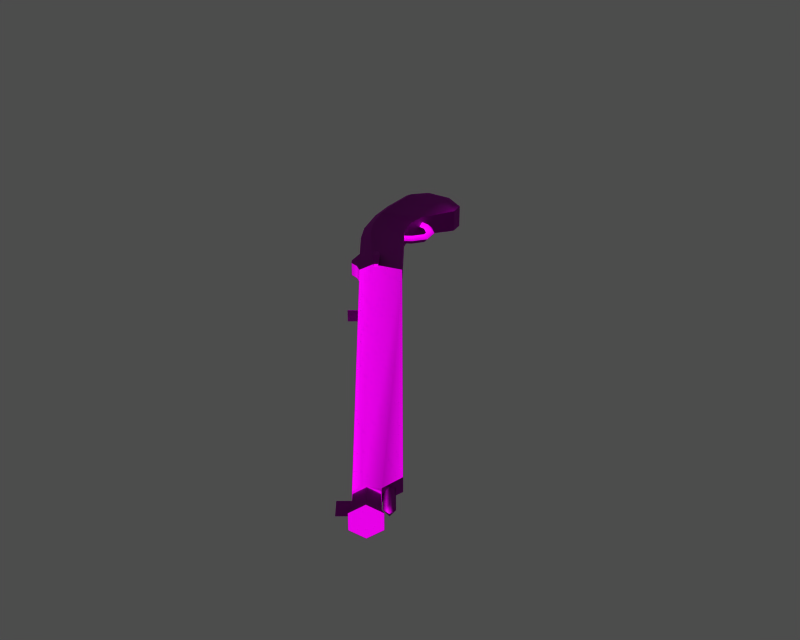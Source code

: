 # Source: i010009.blend  (saved by Blender 3.6.13; exported with 4.5.12 LTS)
import bpy
from mathutils import Matrix  # noqa: F401  (used for matrix-valued properties, if any)

bpy.ops.wm.read_factory_settings(use_empty=True)
scene = bpy.context.scene
scene.name = '1'

# ---- collections
col_collection_1 = bpy.data.collections.new('Collection 1'); scene.collection.children.link(col_collection_1)

# ---- images (referenced by path relative to the original .blend; pixels are not part of the script)
import os
ASSET_DIR = os.environ.get("B2B_ASSET_DIR", "")  # directory of the original .blend (textures are referenced by path, not embedded)
HERE = os.path.dirname(os.path.abspath(__file__))  # packed textures are extracted next to this script under _unpacked/

def load_image(name, relpath, width, height, colorspace="sRGB"):
    """Load a texture the original file referenced (path relative to the .blend, or extracted next to this script)."""
    p = next((c for c in (os.path.join(HERE, relpath), os.path.join(ASSET_DIR, relpath)) if relpath and os.path.exists(c)), "")
    if p:
        img = bpy.data.images.load(p, check_existing=True)
        img.name = name
    else:  # same state as the original file: an image datablock whose file is absent (Cycles renders it pink)
        img = bpy.data.images.new(name, width, height)
        img.source = "FILE"
        img.filepath = "//" + (relpath or name)
    img.colorspace_settings.name = colorspace
    return img
img_i010009_diff_0 = load_image('i010009_diff_0', 'i010009.dds', 1024, 1024, 'Non-Color')
img_i010009_norm_0 = load_image('i010009_norm_0', 'i010009_n.dds', 1024, 1024, 'Non-Color')
img_i010009_spec_0 = load_image('i010009_spec_0', 'i010009_sp.dds', 1024, 1024, 'Non-Color')

# ---- materials (node trees are filled in below, after node groups)
mat_i010009_mat_001 = bpy.data.materials.new('i010009_mat.001')

# ---- material node trees
mat_i010009_mat_001.use_nodes = True; mat_i010009_mat_001.node_tree.nodes.clear()
_N = mat_i010009_mat_001.node_tree.nodes; _L = mat_i010009_mat_001.node_tree.links
n0 = _N.new('ShaderNodeBsdfPrincipled'); n0.name = 'Principled BSDF'; n0.location = (0, 0)
n0.distribution = 'GGX'
n0.subsurface_method = 'RANDOM_WALK_SKIN'
n0.inputs[3].default_value = 1.45
n0.inputs[27].default_value = (0.0, 0.0, 0.0, 1.0)
n0.inputs[28].default_value = 1.0
n1 = _N.new('ShaderNodeOutputMaterial'); n1.name = 'Material Output'; n1.location = (0, 0)
n2 = _N.new('ShaderNodeTexImage'); n2.name = 'Image Texture'; n2.location = (0, 0)
n2.image = img_i010009_diff_0
n3 = _N.new('ShaderNodeUVMap'); n3.name = 'UV Map'; n3.location = (0, 0)
n4 = _N.new('ShaderNodeTexImage'); n4.name = 'Image Texture.001'; n4.location = (0, 0)
n4.image = img_i010009_norm_0
n5 = _N.new('ShaderNodeNormalMap'); n5.name = 'Normal Map'; n5.location = (0, 0)
n6 = _N.new('ShaderNodeUVMap'); n6.name = 'UV Map.001'; n6.location = (0, 0)
n7 = _N.new('ShaderNodeTexImage'); n7.name = 'Image Texture.002'; n7.location = (0, 0)
n7.image = img_i010009_spec_0
n8 = _N.new('ShaderNodeUVMap'); n8.name = 'UV Map.002'; n8.location = (0, 0)
_L.new(n0.outputs[0], n1.inputs[0])
_L.new(n2.outputs[0], n0.inputs[0])
_L.new(n3.outputs[0], n2.inputs[0])
_L.new(n4.outputs[0], n5.inputs[1])
_L.new(n5.outputs[0], n0.inputs[5])
_L.new(n6.outputs[0], n4.inputs[0])
_L.new(n7.outputs[0], n0.inputs[13])
_L.new(n8.outputs[0], n7.inputs[0])
n1.is_active_output = True

# ---- meshes
me_i010009 = bpy.data.meshes.new('i010009')
me_i010009.from_pydata([(7.273, -20.53, -1.08), (7.273, -20.53, 1.08), (6.609, -17.8, 1.135), (6.609, -17.8, -1.135), (7.912, -21.3, -1.085), (9.385, -21.65, -1.112), (9.385, -21.65, 1.112), (7.912, -21.3, 1.085), (50.51, -68.51, -1.179), (50.51, -68.51, 1.179), (10.75, -22.56, 1.14), (10.75, -22.56, -1.14), (50.51, -68.51, -1.179), (51.48, -67.69, -2.144), (51.48, -67.69, 2.144), (50.51, -68.51, 1.179), (52.43, -65.53, -0.9557), (52.43, -65.53, 0.9557), (53.09, -66.34, 1.315), (53.09, -66.34, -1.315), (52.98, -62.4, -1.036), (52.98, -62.4, 1.036), (52.43, -65.53, 0.9557), (52.43, -65.53, -0.9557), (52.98, -62.4, -1.036), (16.06, -18.1, -1.14), (16.06, -18.1, 1.14), (52.98, -62.4, 1.036), (4.978, -2.955, -1.406), (4.978, -2.955, 1.406), (6.671, -6.279, 1.354), (6.671, -6.279, -1.354), (5.088, 0.467, -1.638), (5.088, 0.467, 1.68), (8.101, 6.186, -1.861), (8.101, 6.186, 1.861), (7.435, 8.711, -1.906), (7.435, 8.711, 1.906), (3.15, 11.1, -1.787), (3.15, 11.1, 1.787), (-1.487, 11.07, -1.64), (-1.487, 11.07, 1.64), (-4.185, 7.647, -1.495), (-4.185, 7.647, 1.495), (-1.487, 11.07, 1.64), (-1.487, 11.07, -1.64), (-3.553, 1.311, -1.332), (-3.553, 1.311, 1.332), (-2.451, -3.419, -1.271), (-2.451, -3.419, 1.271), (-0.2134, -8.94, -1.152), (-0.2134, -8.94, 1.152), (2.181, -12.5, -1.144), (2.181, -12.5, 1.144), (7.273, -20.53, 1.08), (7.912, -21.3, 1.085), (9.385, -21.65, 1.112), (6.609, -17.8, 1.135), (10.75, -22.56, 1.14), (5.088, 0.467, 1.68), (7.196, 6.132, 2.242), (-2.706, 7.167, 2.241), (-1.957, 1.096, 2.241), (53.09, -66.34, -1.315), (53.09, -66.34, 1.315), (3.558, -11.43, 2.145), (2.181, -12.5, 1.144), (12.43, -21.15, 2.114), (16.06, -18.1, 1.14), (16.06, -18.1, -1.14), (52.43, -65.53, 0.9557), (52.98, -62.4, 1.036), (16.06, -18.1, 1.14), (51.48, -67.69, 2.144), (53.09, -66.34, 1.315), (12.43, -21.15, 2.114), (10.75, -22.56, 1.14), (50.51, -68.51, 1.179), (10.75, -22.56, -1.14), (10.75, -22.56, 1.14), (-0.9641, -3.272, 2.241), (1.296, -8.247, 2.229), (6.671, -6.279, 1.354), (4.978, -2.955, 1.406), (-0.2134, -8.94, 1.152), (-2.451, -3.419, 1.271), (-3.553, 1.311, 1.332), (8.101, 6.186, 1.861), (-4.185, 7.647, 1.495), (-1.487, 11.07, 1.64), (-0.8586, 9.568, 2.242), (3.15, 11.1, 1.787), (2.958, 9.984, 2.241), (7.435, 8.711, 1.906), (6.538, 7.946, 2.242), (9.385, -21.65, -1.112), (7.912, -21.3, -1.085), (7.273, -20.53, -1.08), (6.609, -17.8, -1.135), (10.75, -22.56, -1.14), (2.958, 9.984, -2.241), (6.538, 7.946, -2.242), (7.196, 6.132, -2.242), (-0.8586, 9.568, -2.242), (-2.706, 7.167, -2.241), (2.181, -12.5, -1.144), (3.558, -11.43, -2.145), (12.43, -21.15, -2.114), (51.48, -67.69, -2.144), (12.43, -21.15, -2.114), (16.06, -18.1, -1.14), (52.43, -65.53, -0.9557), (53.09, -66.34, -1.315), (52.98, -62.4, -1.036), (10.75, -22.56, -1.14), (50.51, -68.51, -1.179), (6.671, -6.279, -1.354), (1.296, -8.247, -2.229), (-0.9641, -3.272, -2.241), (-1.957, 1.096, -2.241), (5.088, 0.467, -1.638), (4.978, -2.955, -1.406), (-0.2134, -8.94, -1.152), (-2.451, -3.419, -1.271), (-3.553, 1.311, -1.332), (8.101, 6.186, -1.861), (-4.185, 7.647, -1.495), (-1.487, 11.07, -1.64), (3.15, 11.1, -1.787), (7.435, 8.711, -1.906), (16.06, -18.1, -1.14), (16.06, -18.1, 1.14), (52.31, -70.54, -0.9308), (49.75, -67.49, -0.9308), (50.99, -66.45, -1.862), (53.55, -69.5, -1.862), (52.31, -70.54, 0.9308), (49.75, -67.49, 0.9308), (53.55, -69.5, 1.862), (50.99, -66.45, 1.862), (54.78, -68.47, 0.9308), (52.22, -65.42, 0.9308), (50.99, -66.45, 1.862), (53.55, -69.5, 1.862), (54.78, -68.47, -0.9308), (52.22, -65.42, -0.9308), (53.55, -69.5, -1.862), (50.99, -66.45, -1.862), (52.76, -71.7, -1.165), (54.3, -70.4, -2.33), (52.76, -71.7, 1.165), (54.3, -70.4, 2.33), (55.85, -69.1, 1.165), (54.3, -70.4, 2.33), (55.85, -69.1, -1.165), (54.3, -70.4, -2.33), (55.85, -69.1, -1.165), (55.85, -69.1, 1.165), (54.3, -70.4, 2.33), (54.3, -70.4, -2.33), (52.76, -71.7, 1.165), (52.76, -71.7, -1.165), (54.37, -67.62, -3.12e-06), (51.24, -63.89, -2.687e-06), (51.81, -63.41, -0.8463), (54.94, -67.14, -0.8463), (54.94, -67.14, 0.8463), (51.81, -63.41, 0.8463), (55.49, -66.68, -3.43e-06), (52.36, -62.95, -2.996e-06), (55.4, -67.71, -3.352e-06), (53.07, -70.12, -3.051e-06), (51.26, -67.96, -2.856e-06), (49.18, -69.7, -2.606e-06), (51.0, -71.86, -2.8e-06), (20.94, -32.58, 0.9197), (20.94, -32.58, -0.9197), (18.87, -34.32, -0.9197), (18.87, -34.32, 0.9197), (6.778, -7.028, 1.484e-06), (8.255, -5.918, 1.4e-06), (7.699, -5.403, 0.7453), (6.33, -6.433, 0.7453), (7.143, -4.889, 1.442e-06), (5.882, -5.837, 1.514e-06), (5.882, -5.837, 1.514e-06), (7.143, -4.889, 1.442e-06), (7.699, -5.403, -0.7453), (6.33, -6.433, -0.7453), (8.255, -5.918, 1.4e-06), (6.778, -7.028, 1.484e-06), (9.717, -3.623, 1.108e-06), (8.915, -3.495, 0.7453), (8.113, -3.367, 1.327e-06), (8.113, -3.367, 1.327e-06), (8.915, -3.495, -0.7453), (9.717, -3.623, 1.108e-06), (8.928, -0.5428, 1.352e-06), (8.264, -0.9527, 0.7453), (7.6, -1.363, 1.176e-06), (7.6, -1.363, 1.176e-06), (8.264, -0.9527, -0.7453), (8.928, -0.5428, 1.352e-06), (6.957, 1.172, 1.461e-06), (6.632, 0.4669, 0.7453), (6.306, -0.2379, 1.448e-06), (6.306, -0.2379, 1.448e-06), (6.632, 0.4669, -0.7453), (6.957, 1.172, 1.461e-06), (4.964, 1.471, 1.677e-06), (4.854, 0.7342, 0.7453), (4.743, -0.002811, 1.55e-06), (4.743, -0.002811, 1.55e-06), (4.854, 0.7342, -0.7453), (4.964, 1.471, 1.677e-06), (10.24, -17.16, -2.461), (12.09, -18.96, -2.891), (11.14, -19.76, -2.891), (9.677, -17.63, -2.461), (11.14, -19.76, 2.891), (12.09, -18.96, 2.891), (10.24, -17.16, 2.461), (9.677, -17.63, 2.461), (10.24, -17.16, 2.461), (10.24, -17.16, -2.461), (9.677, -17.63, -2.461), (9.677, -17.63, 2.461), (10.24, -17.16, 2.461), (12.09, -18.96, 2.891), (12.09, -18.96, -2.891), (10.24, -17.16, -2.461), (12.98, -21.57, 2.461), (12.98, -21.57, -2.461), (13.55, -21.09, -2.461), (13.55, -21.09, 2.461), (12.98, -21.57, 2.461), (11.14, -19.76, 2.891), (11.14, -19.76, -2.891), (12.98, -21.57, -2.461), (13.55, -21.09, -2.461), (12.98, -21.57, -2.461), (12.98, -21.57, 2.461), (13.55, -21.09, 2.461), (13.55, -21.09, 2.461), (13.55, -21.09, -2.461), (9.677, -17.63, 2.461), (9.677, -17.63, -2.461), (20.97, -32.63, 0.9197), (18.89, -34.37, 0.9197), (18.89, -34.37, -0.9197), (20.97, -32.63, -0.9197)], [], [(0, 1, 2), (3, 0, 2), (4, 5, 6), (6, 7, 4), (8, 9, 10), (10, 11, 8), (12, 13, 14), (14, 15, 12), (16, 17, 18), (18, 19, 16), (20, 21, 22), (22, 23, 20), (24, 25, 26), (26, 27, 24), (28, 29, 30), (30, 31, 28), (32, 33, 29), (29, 28, 32), (34, 35, 33), (33, 32, 34), (36, 37, 35), (35, 34, 36), (38, 39, 37), (37, 36, 38), (40, 41, 39), (39, 38, 40), (42, 43, 44), (44, 45, 42), (46, 47, 43), (43, 42, 46), (48, 49, 47), (47, 46, 48), (50, 51, 49), (49, 48, 50), (50, 52, 53), (53, 51, 50), (54, 55, 56), (57, 54, 56), (57, 56, 58), (59, 60, 61), (61, 62, 59), (13, 63, 64), (64, 14, 13), (65, 66, 57), (67, 65, 57), (67, 57, 58), (31, 30, 68), (68, 69, 31), (70, 71, 72), (73, 74, 70), (73, 70, 72), (75, 73, 72), (76, 77, 73), (73, 75, 76), (4, 7, 1), (1, 0, 4), (5, 78, 79), (79, 6, 5), (52, 3, 2), (2, 53, 52), (80, 81, 82), (82, 83, 80), (80, 83, 59), (59, 62, 80), (65, 81, 84), (84, 66, 65), (85, 84, 81), (81, 80, 85), (62, 86, 85), (85, 80, 62), (60, 59, 87), (88, 86, 62), (62, 61, 88), (89, 88, 61), (61, 90, 89), (91, 89, 90), (90, 92, 91), (93, 91, 92), (92, 94, 93), (87, 93, 94), (94, 60, 87), (95, 96, 97), (95, 97, 98), (95, 98, 99), (100, 101, 102), (103, 100, 102), (103, 102, 104), (98, 105, 106), (98, 106, 107), (98, 107, 99), (108, 109, 110), (111, 112, 108), (111, 108, 110), (113, 111, 110), (114, 109, 108), (108, 115, 114), (116, 106, 117), (118, 119, 120), (120, 121, 118), (106, 105, 122), (122, 117, 106), (123, 118, 117), (117, 122, 123), (119, 118, 123), (123, 124, 119), (120, 102, 125), (126, 104, 119), (119, 124, 126), (127, 103, 104), (104, 126, 127), (128, 100, 103), (103, 127, 128), (129, 101, 100), (100, 128, 129), (125, 102, 101), (101, 129, 125), (116, 130, 107), (107, 106, 116), (65, 67, 131), (131, 82, 65), (81, 65, 82), (116, 117, 118), (118, 121, 116), (120, 119, 104), (104, 102, 120), (60, 94, 92), (60, 92, 90), (60, 90, 61), (132, 133, 134), (134, 135, 132), (136, 137, 133), (133, 132, 136), (138, 139, 137), (137, 136, 138), (140, 141, 142), (142, 143, 140), (144, 145, 141), (141, 140, 144), (146, 147, 145), (145, 144, 146), (148, 132, 135), (135, 149, 148), (150, 136, 132), (132, 148, 150), (151, 138, 136), (136, 150, 151), (152, 140, 143), (143, 153, 152), (154, 144, 140), (140, 152, 154), (155, 146, 144), (144, 154, 155), (156, 157, 158), (158, 159, 156), (158, 160, 161), (161, 159, 158), (162, 163, 164), (164, 165, 162), (166, 167, 163), (163, 162, 166), (168, 169, 167), (167, 166, 168), (165, 164, 169), (169, 168, 165), (170, 162, 165), (170, 166, 162), (170, 168, 166), (170, 165, 168), (171, 172, 173), (173, 174, 171), (175, 176, 177), (177, 178, 175), (179, 180, 181), (181, 182, 179), (182, 181, 183), (183, 184, 182), (185, 186, 187), (187, 188, 185), (188, 187, 189), (189, 190, 188), (180, 191, 192), (192, 181, 180), (181, 192, 193), (193, 183, 181), (186, 194, 195), (195, 187, 186), (187, 195, 196), (196, 189, 187), (191, 197, 198), (198, 192, 191), (192, 198, 199), (199, 193, 192), (194, 200, 201), (201, 195, 194), (195, 201, 202), (202, 196, 195), (197, 203, 204), (204, 198, 197), (198, 204, 205), (205, 199, 198), (200, 206, 207), (207, 201, 200), (201, 207, 208), (208, 202, 201), (203, 209, 210), (210, 204, 203), (204, 210, 211), (211, 205, 204), (206, 212, 213), (213, 207, 206), (207, 213, 214), (214, 208, 207), (215, 216, 217), (217, 218, 215), (219, 220, 221), (221, 222, 219), (223, 224, 225), (225, 226, 223), (227, 228, 229), (229, 230, 227), (231, 232, 233), (233, 234, 231), (235, 236, 237), (237, 238, 235), (216, 239, 240), (240, 217, 216), (219, 241, 242), (242, 220, 219), (228, 243, 244), (244, 229, 228), (236, 245, 246), (246, 237, 236), (247, 248, 249), (249, 250, 247)])
me_i010009.polygons.foreach_set('use_smooth', [True] * 234)
_uv = me_i010009.uv_layers.new(name='UVTex')
_uv.uv.foreach_set('vector', [0.2203, 0.501, 0.2798, 0.501, 0.2813, 0.5385, 0.2188, 0.5385, 0.2203, 0.501, 0.2813, 0.5385, 0.2202, 0.4876, 0.2194, 0.4673, 0.2806, 0.4673, 0.2806, 0.4673, 0.2799, 0.4876, 0.2202, 0.4876, 0.04778, 0.1363, 0.1114, 0.1363, 0.1103, 0.9648, 0.1103, 0.9648, 0.04883, 0.9648, 0.04778, 0.1363, 0.5828, 0.3183, 0.6354, 0.3379, 0.6354, 0.2509, 0.6354, 0.2509, 0.5828, 0.2705, 0.5828, 0.3183, 0.189, 0.9543, 0.1374, 0.9543, 0.1277, 0.9685, 0.1277, 0.9685, 0.1987, 0.9685, 0.189, 0.9543, 0.1911, 0.911, 0.1353, 0.911, 0.1374, 0.9543, 0.1374, 0.9543, 0.189, 0.9543, 0.1911, 0.911, 0.1911, 0.911, 0.1939, 0.1246, 0.1324, 0.1246, 0.1324, 0.1246, 0.1353, 0.911, 0.1911, 0.911, 0.3731, 0.309, 0.2972, 0.309, 0.2986, 0.3584, 0.2986, 0.3584, 0.3717, 0.3584, 0.3731, 0.309, 0.3793, 0.2637, 0.2898, 0.2637, 0.2972, 0.309, 0.2972, 0.309, 0.3731, 0.309, 0.3793, 0.2637, 0.3853, 0.1781, 0.2849, 0.1781, 0.2898, 0.2637, 0.2898, 0.2637, 0.3793, 0.2637, 0.3853, 0.1781, 0.3866, 0.1436, 0.2837, 0.1436, 0.2849, 0.1781, 0.2849, 0.1781, 0.3853, 0.1781, 0.3866, 0.1436, 0.3833, 0.07859, 0.2869, 0.07859, 0.2837, 0.1436, 0.2837, 0.1436, 0.3866, 0.1436, 0.3833, 0.07859, 0.3794, 0.0172, 0.2909, 0.0172, 0.2869, 0.07859, 0.2869, 0.07859, 0.3833, 0.07859, 0.3794, 0.0172, 0.2089, 0.918, 0.2912, 0.918, 0.2951, 0.9762, 0.2951, 0.9762, 0.2049, 0.9762, 0.2089, 0.918, 0.2134, 0.8328, 0.2867, 0.8328, 0.2912, 0.918, 0.2912, 0.918, 0.2089, 0.918, 0.2134, 0.8328, 0.2151, 0.7679, 0.285, 0.7679, 0.2867, 0.8328, 0.2867, 0.8328, 0.2134, 0.8328, 0.2151, 0.7679, 0.2183, 0.6882, 0.2817, 0.6882, 0.285, 0.7679, 0.285, 0.7679, 0.2151, 0.7679, 0.2183, 0.6882, 0.2183, 0.6882, 0.2186, 0.6308, 0.2815, 0.6308, 0.2815, 0.6308, 0.2817, 0.6882, 0.2183, 0.6882, 0.975, 0.4164, 0.9751, 0.43, 0.9512, 0.4466, 0.942, 0.3822, 0.975, 0.4164, 0.9512, 0.4466, 0.942, 0.3822, 0.9512, 0.4466, 0.939, 0.468, 0.6613, 0.1785, 0.5218, 0.1379, 0.7054, 0.04054, 0.7054, 0.04054, 0.7938, 0.1104, 0.6613, 0.1785, 0.6354, 0.3379, 0.7222, 0.3211, 0.7222, 0.2677, 0.7222, 0.2677, 0.6354, 0.2509, 0.6354, 0.3379, 0.8953, 0.2891, 0.9416, 0.2882, 0.942, 0.3822, 0.8808, 0.4679, 0.8953, 0.2891, 0.942, 0.3822, 0.8808, 0.4679, 0.942, 0.3822, 0.939, 0.468, 0.3717, 0.3584, 0.2986, 0.3584, 0.3044, 0.5583, 0.3044, 0.5583, 0.3659, 0.5583, 0.3717, 0.3584, 0.5023, 0.1721, 0.5676, 0.2001, 0.5727, 0.992, 0.4457, 0.1577, 0.502, 0.1577, 0.5023, 0.1721, 0.4457, 0.1577, 0.5023, 0.1721, 0.5727, 0.992, 0.4457, 0.992, 0.4457, 0.1577, 0.5727, 0.992, 0.3741, 0.992, 0.3988, 0.1577, 0.4457, 0.1577, 0.4457, 0.1577, 0.4457, 0.992, 0.3741, 0.992, 0.2202, 0.4876, 0.2799, 0.4876, 0.2798, 0.501, 0.2798, 0.501, 0.2203, 0.501, 0.2202, 0.4876, 0.2194, 0.4673, 0.2187, 0.4454, 0.2814, 0.4454, 0.2814, 0.4454, 0.2806, 0.4673, 0.2194, 0.4673, 0.2186, 0.6308, 0.2188, 0.5385, 0.2813, 0.5385, 0.2813, 0.5385, 0.2815, 0.6308, 0.2186, 0.6308, 0.8481, 0.1645, 0.887, 0.2361, 0.7442, 0.2626, 0.7442, 0.2626, 0.7219, 0.2132, 0.8481, 0.1645, 0.8481, 0.1645, 0.7219, 0.2132, 0.6613, 0.1785, 0.6613, 0.1785, 0.7938, 0.1104, 0.8481, 0.1645, 0.8953, 0.2891, 0.887, 0.2361, 0.9295, 0.2302, 0.9295, 0.2302, 0.9416, 0.2882, 0.8953, 0.2891, 0.8808, 0.1531, 0.9295, 0.2302, 0.887, 0.2361, 0.887, 0.2361, 0.8481, 0.1645, 0.8808, 0.1531, 0.7938, 0.1104, 0.8225, 0.09415, 0.8808, 0.1531, 0.8808, 0.1531, 0.8481, 0.1645, 0.7938, 0.1104, 0.5218, 0.1379, 0.6613, 0.1785, 0.5025, 0.1453, 0.7273, 0.02261, 0.8225, 0.09415, 0.7938, 0.1104, 0.7938, 0.1104, 0.7054, 0.04054, 0.7273, 0.02261, 0.6141, 0.01056, 0.7273, 0.02261, 0.7054, 0.04054, 0.7054, 0.04054, 0.6269, 0.03167, 0.6141, 0.01056, 0.5193, 0.05075, 0.6141, 0.01056, 0.6269, 0.03167, 0.6269, 0.03167, 0.5422, 0.06071, 0.5193, 0.05075, 0.473, 0.1131, 0.5193, 0.05075, 0.5422, 0.06071, 0.5422, 0.06071, 0.5042, 0.1132, 0.473, 0.1131, 0.5025, 0.1453, 0.473, 0.1131, 0.5042, 0.1132, 0.5042, 0.1132, 0.5218, 0.1379, 0.5025, 0.1453, 0.9512, 0.4466, 0.9751, 0.43, 0.975, 0.4164, 0.9512, 0.4466, 0.975, 0.4164, 0.942, 0.3822, 0.9512, 0.4466, 0.942, 0.3822, 0.939, 0.468, 0.5422, 0.06071, 0.5042, 0.1132, 0.5218, 0.1379, 0.6269, 0.03167, 0.5422, 0.06071, 0.5218, 0.1379, 0.6269, 0.03167, 0.5218, 0.1379, 0.7054, 0.04054, 0.942, 0.3822, 0.9416, 0.2882, 0.8953, 0.2891, 0.942, 0.3822, 0.8953, 0.2891, 0.8808, 0.4679, 0.942, 0.3822, 0.8808, 0.4679, 0.939, 0.468, 0.4457, 0.1577, 0.4457, 0.992, 0.5727, 0.992, 0.5023, 0.1721, 0.502, 0.1577, 0.4457, 0.1577, 0.5023, 0.1721, 0.4457, 0.1577, 0.5727, 0.992, 0.5676, 0.2001, 0.5023, 0.1721, 0.5727, 0.992, 0.3741, 0.992, 0.4457, 0.992, 0.4457, 0.1577, 0.4457, 0.1577, 0.3988, 0.1577, 0.3741, 0.992, 0.7442, 0.2626, 0.8953, 0.2891, 0.887, 0.2361, 0.8481, 0.1645, 0.7938, 0.1104, 0.6613, 0.1785, 0.6613, 0.1785, 0.7219, 0.2132, 0.8481, 0.1645, 0.8953, 0.2891, 0.9416, 0.2882, 0.9295, 0.2302, 0.9295, 0.2302, 0.887, 0.2361, 0.8953, 0.2891, 0.8808, 0.1531, 0.8481, 0.1645, 0.887, 0.2361, 0.887, 0.2361, 0.9295, 0.2302, 0.8808, 0.1531, 0.7938, 0.1104, 0.8481, 0.1645, 0.8808, 0.1531, 0.8808, 0.1531, 0.8225, 0.09415, 0.7938, 0.1104, 0.6613, 0.1785, 0.5218, 0.1379, 0.5025, 0.1453, 0.7273, 0.02261, 0.7054, 0.04054, 0.7938, 0.1104, 0.7938, 0.1104, 0.8225, 0.09415, 0.7273, 0.02261, 0.6141, 0.01056, 0.6269, 0.03167, 0.7054, 0.04054, 0.7054, 0.04054, 0.7273, 0.02261, 0.6141, 0.01056, 0.5193, 0.05075, 0.5422, 0.06071, 0.6269, 0.03167, 0.6269, 0.03167, 0.6141, 0.01056, 0.5193, 0.05075, 0.473, 0.1131, 0.5042, 0.1132, 0.5422, 0.06071, 0.5422, 0.06071, 0.5193, 0.05075, 0.473, 0.1131, 0.5025, 0.1453, 0.5218, 0.1379, 0.5042, 0.1132, 0.5042, 0.1132, 0.473, 0.1131, 0.5025, 0.1453, 0.7442, 0.2626, 0.7549, 0.4679, 0.8808, 0.4679, 0.8808, 0.4679, 0.8953, 0.2891, 0.7442, 0.2626, 0.8953, 0.2891, 0.8808, 0.4679, 0.7549, 0.4679, 0.7549, 0.4679, 0.7442, 0.2626, 0.8953, 0.2891, 0.887, 0.2361, 0.8953, 0.2891, 0.7442, 0.2626, 0.7442, 0.2626, 0.887, 0.2361, 0.8481, 0.1645, 0.8481, 0.1645, 0.7219, 0.2132, 0.7442, 0.2626, 0.6613, 0.1785, 0.7938, 0.1104, 0.7054, 0.04054, 0.7054, 0.04054, 0.5218, 0.1379, 0.6613, 0.1785, 0.5218, 0.1379, 0.5042, 0.1132, 0.5422, 0.06071, 0.5218, 0.1379, 0.5422, 0.06071, 0.6269, 0.03167, 0.5218, 0.1379, 0.6269, 0.03167, 0.7054, 0.04054, 0.6311, 0.5599, 0.752, 0.5596, 0.7525, 0.5875, 0.7525, 0.5875, 0.6345, 0.5879, 0.6311, 0.5599, 0.6311, 0.5312, 0.752, 0.5314, 0.752, 0.5596, 0.752, 0.5596, 0.6311, 0.5599, 0.6311, 0.5312, 0.6345, 0.5031, 0.7525, 0.5035, 0.752, 0.5314, 0.752, 0.5314, 0.6311, 0.5312, 0.6345, 0.5031, 0.6311, 0.5312, 0.752, 0.5314, 0.7525, 0.5035, 0.7525, 0.5035, 0.6345, 0.5031, 0.6311, 0.5312, 0.6311, 0.5599, 0.752, 0.5596, 0.752, 0.5314, 0.752, 0.5314, 0.6311, 0.5312, 0.6311, 0.5599, 0.6345, 0.5879, 0.7525, 0.5875, 0.752, 0.5596, 0.752, 0.5596, 0.6311, 0.5599, 0.6345, 0.5879, 0.5924, 0.5612, 0.6311, 0.5599, 0.6345, 0.5879, 0.6345, 0.5879, 0.6001, 0.594, 0.5924, 0.5612, 0.5924, 0.5298, 0.6311, 0.5312, 0.6311, 0.5599, 0.6311, 0.5599, 0.5924, 0.5612, 0.5924, 0.5298, 0.6001, 0.4971, 0.6345, 0.5031, 0.6311, 0.5312, 0.6311, 0.5312, 0.5924, 0.5298, 0.6001, 0.4971, 0.5924, 0.5298, 0.6311, 0.5312, 0.6345, 0.5031, 0.6345, 0.5031, 0.6001, 0.4971, 0.5924, 0.5298, 0.5924, 0.5613, 0.6311, 0.5599, 0.6311, 0.5312, 0.6311, 0.5312, 0.5924, 0.5298, 0.5924, 0.5613, 0.6001, 0.594, 0.6345, 0.5879, 0.6311, 0.5599, 0.6311, 0.5599, 0.5924, 0.5613, 0.6001, 0.594, 0.7452, 0.6761, 0.7452, 0.6371, 0.6765, 0.6177, 0.6765, 0.6177, 0.6765, 0.6955, 0.7452, 0.6761, 0.6765, 0.6177, 0.6078, 0.6371, 0.6078, 0.6761, 0.6078, 0.6761, 0.6765, 0.6955, 0.6765, 0.6177, 0.3126, 0.7736, 0.3126, 0.6895, 0.3357, 0.6895, 0.3357, 0.6895, 0.3357, 0.7736, 0.3126, 0.7736, 0.3357, 0.7736, 0.3357, 0.6895, 0.3126, 0.6895, 0.3126, 0.6895, 0.3126, 0.7736, 0.3357, 0.7736, 0.358, 0.7736, 0.358, 0.6895, 0.3357, 0.6895, 0.3357, 0.6895, 0.3357, 0.7736, 0.358, 0.7736, 0.3357, 0.7736, 0.3357, 0.6895, 0.358, 0.6895, 0.358, 0.6895, 0.358, 0.7736, 0.3357, 0.7736, 0.3352, 0.7862, 0.3126, 0.7736, 0.3357, 0.7736, 0.3352, 0.7862, 0.3357, 0.7736, 0.3126, 0.7736, 0.3352, 0.7862, 0.358, 0.7736, 0.3357, 0.7736, 0.3352, 0.7862, 0.3357, 0.7736, 0.358, 0.7736, 0.5962, 0.4376, 0.7253, 0.4376, 0.7253, 0.3769, 0.7253, 0.3769, 0.5962, 0.3769, 0.5962, 0.4376, 0.734, 0.4883, 0.734, 0.4424, 0.5966, 0.4424, 0.5966, 0.4424, 0.5966, 0.4883, 0.734, 0.4883, 0.8548, 0.5016, 0.9011, 0.5204, 0.8758, 0.5317, 0.8758, 0.5317, 0.8331, 0.5145, 0.8548, 0.5016, 0.8331, 0.5145, 0.8758, 0.5317, 0.8506, 0.5431, 0.8506, 0.5431, 0.8114, 0.5274, 0.8331, 0.5145, 0.8109, 0.5274, 0.8504, 0.543, 0.8754, 0.5316, 0.8754, 0.5316, 0.8325, 0.5145, 0.8109, 0.5274, 0.8325, 0.5145, 0.8754, 0.5316, 0.9006, 0.5202, 0.9006, 0.5202, 0.8542, 0.5016, 0.8325, 0.5145, 0.9011, 0.5204, 0.9521, 0.5562, 0.918, 0.561, 0.918, 0.561, 0.8758, 0.5317, 0.9011, 0.5204, 0.8758, 0.5317, 0.918, 0.561, 0.884, 0.5658, 0.884, 0.5658, 0.8506, 0.5431, 0.8758, 0.5317, 0.8504, 0.543, 0.8839, 0.5656, 0.9179, 0.5607, 0.9179, 0.5607, 0.8754, 0.5316, 0.8504, 0.543, 0.8754, 0.5316, 0.9179, 0.5607, 0.9519, 0.5558, 0.9519, 0.5558, 0.9006, 0.5202, 0.8754, 0.5316, 0.9521, 0.5562, 0.9475, 0.6072, 0.9142, 0.6024, 0.9142, 0.6024, 0.918, 0.561, 0.9521, 0.5562, 0.918, 0.561, 0.9142, 0.6024, 0.881, 0.5976, 0.881, 0.5976, 0.884, 0.5658, 0.918, 0.561, 0.8839, 0.5656, 0.8812, 0.5974, 0.9145, 0.6022, 0.9145, 0.6022, 0.9179, 0.5607, 0.8839, 0.5656, 0.9179, 0.5607, 0.9145, 0.6022, 0.9478, 0.6069, 0.9478, 0.6069, 0.9519, 0.5558, 0.9179, 0.5607, 0.9475, 0.6072, 0.9041, 0.6433, 0.8785, 0.6318, 0.8785, 0.6318, 0.9142, 0.6024, 0.9475, 0.6072, 0.9142, 0.6024, 0.8785, 0.6318, 0.853, 0.6203, 0.853, 0.6203, 0.881, 0.5976, 0.9142, 0.6024, 0.8812, 0.5974, 0.8533, 0.6202, 0.879, 0.6317, 0.879, 0.6317, 0.9145, 0.6022, 0.8812, 0.5974, 0.9145, 0.6022, 0.879, 0.6317, 0.9047, 0.6431, 0.9047, 0.6431, 0.9478, 0.6069, 0.9145, 0.6022, 0.9041, 0.6433, 0.8507, 0.6618, 0.8309, 0.6482, 0.8309, 0.6482, 0.8785, 0.6318, 0.9041, 0.6433, 0.8785, 0.6318, 0.8309, 0.6482, 0.8113, 0.6345, 0.8113, 0.6345, 0.853, 0.6203, 0.8785, 0.6318, 0.8533, 0.6202, 0.8118, 0.6345, 0.8316, 0.6481, 0.8316, 0.6481, 0.879, 0.6317, 0.8533, 0.6202, 0.879, 0.6317, 0.8316, 0.6481, 0.8514, 0.6617, 0.8514, 0.6617, 0.9047, 0.6431, 0.879, 0.6317, 0.7123, 0.7422, 0.7342, 0.8453, 0.6255, 0.8453, 0.6255, 0.8453, 0.6475, 0.7422, 0.7123, 0.7422, 0.6255, 0.8453, 0.7342, 0.8453, 0.7123, 0.7422, 0.7123, 0.7422, 0.6475, 0.7422, 0.6255, 0.8453, 0.8615, 0.9882, 0.8615, 0.7852, 0.7996, 0.7852, 0.7996, 0.7852, 0.7996, 0.9882, 0.8615, 0.9882, 0.7944, 0.6783, 0.7811, 0.7174, 0.9594, 0.7174, 0.9594, 0.7174, 0.9462, 0.6783, 0.7944, 0.6783, 0.8852, 0.7837, 0.8852, 0.9866, 0.9472, 0.9866, 0.9472, 0.9866, 0.9472, 0.7837, 0.8852, 0.7837, 0.2076, 0.107, 0.2209, 0.06793, 0.04259, 0.06793, 0.04259, 0.06793, 0.05585, 0.107, 0.2076, 0.107, 0.7342, 0.8453, 0.7123, 0.9484, 0.6475, 0.9484, 0.6475, 0.9484, 0.6255, 0.8453, 0.7342, 0.8453, 0.6255, 0.8453, 0.6475, 0.9484, 0.7123, 0.9484, 0.7123, 0.9484, 0.7342, 0.8453, 0.6255, 0.8453, 0.7811, 0.7174, 0.7944, 0.7565, 0.9462, 0.7565, 0.9462, 0.7565, 0.9594, 0.7174, 0.7811, 0.7174, 0.2209, 0.06793, 0.2076, 0.02885, 0.05585, 0.02885, 0.05585, 0.02885, 0.04259, 0.06793, 0.2209, 0.06793, 0.734, 0.4883, 0.5966, 0.4883, 0.5966, 0.4424, 0.5966, 0.4424, 0.734, 0.4424, 0.734, 0.4883])
me_i010009.materials.append(mat_i010009_mat_001)
me_i010009.use_remesh_preserve_volume = False
me_i010009.use_remesh_preserve_attributes = False
me_i010009.use_mirror_vertex_groups = False
me_i010009.update()
arm_armature = bpy.data.armatures.new('armature')  # bones are not reproduced

# ---- objects
ob_i010009_obj = bpy.data.objects.new('i010009_obj', arm_armature)
ob_i010009 = bpy.data.objects.new('i010009', me_i010009)

# ---- transforms, parenting, visibility, modifiers, constraints
ob_i010009_obj.location = (0.0, 0.0, 0.0)
ob_i010009_obj.lock_rotations_4d = False
ob_i010009_obj.empty_display_type = 'ARROWS'
ob_i010009_obj.show_in_front = True
ob_i010009_obj.lineart.crease_threshold = 0.0
ob_i010009.parent = ob_i010009_obj
ob_i010009.location = (0.0, 0.0, 0.0)
ob_i010009.lock_rotations_4d = False
ob_i010009.empty_display_type = 'ARROWS'
ob_i010009.lineart.crease_threshold = 0.0
_vg = ob_i010009.vertex_groups.new(name='root')
_vg.add([0, 1, 2, 3, 4, 5, 6, 7, 8, 9, 10, 11, 12, 13, 14, 15, 16, 17, 18, 19, 20, 21, 22, 23, 24, 25, 26, 27, 28, 29, 30, 31, 32, 33, 34, 35, 36, 37, 38, 39, 40, 41, 42, 43, 44, 45, 46, 47, 48, 49, 50, 51, 52, 53, 54, 55, 56, 57, 58, 59, 60, 61, 62, 63, 64, 65, 66, 67, 68, 69, 70, 71, 72, 73, 74, 75, 76, 77, 78, 79, 80, 81, 82, 83, 84, 85, 86, 87, 88, 89, 90, 91, 92, 93, 94, 95, 96, 97, 98, 99, 100, 101, 102, 103, 104, 105, 106, 107, 108, 109, 110, 111, 112, 113, 114, 115, 116, 117, 118, 119, 120, 121, 122, 123, 124, 125, 126, 127, 128, 129, 130, 131, 132, 133, 134, 135, 136, 137, 138, 139, 140, 141, 142, 143, 144, 145, 146, 147, 148, 149, 150, 151, 152, 153, 154, 155, 156, 157, 158, 159, 160, 161, 162, 163, 164, 165, 166, 167, 168, 169, 170, 171, 172, 173, 174, 175, 176, 177, 178, 179, 180, 181, 182, 183, 184, 185, 186, 187, 188, 189, 190, 191, 192, 193, 194, 195, 196, 197, 198, 199, 200, 201, 202, 203, 204, 205, 206, 207, 208, 209, 210, 211, 212, 213, 214, 215, 216, 217, 218, 219, 220, 221, 222, 223, 224, 225, 226, 227, 228, 229, 230, 231, 232, 233, 234, 235, 236, 237, 238, 239, 240, 241, 242, 243, 244, 245, 246, 247, 248, 249, 250], 1.0, 'REPLACE')
_m = ob_i010009.modifiers.new('Armature', 'ARMATURE')
_m.object = ob_i010009_obj
_m.use_bone_envelopes = True

# ---- collection membership
col_collection_1.objects.link(ob_i010009_obj)
col_collection_1.objects.link(ob_i010009)

# ---- scene / render settings (as saved in the file)
scene.frame_start = 1; scene.frame_end = 250; scene.frame_set(1)
scene.render.engine = 'BLENDER_EEVEE_NEXT'
scene.render.image_settings.file_format = 'TARGA'
scene.render.image_settings.color_mode = 'RGB'
scene.render.image_settings.compression = 90
scene.render.resolution_x = 320
scene.render.resolution_y = 256
scene.render.fps = 25
scene.render.dither_intensity = 0.0
scene.render.use_compositing = False
scene.render.use_sequencer = False
scene.render.use_file_extension = False
scene.render.bake_margin = 2
scene.render.bake_bias = 0.0
scene.render.use_stamp_time = False
scene.render.use_stamp_date = False
scene.render.use_stamp_frame = False
scene.render.use_stamp_camera = False
scene.render.use_stamp_scene = False
scene.render.use_stamp_filename = False
scene.render.use_stamp_render_time = False
scene.render.stamp_font_size = 0
scene.render.stamp_foreground = (0.0, 0.0, 0.0, 0.0)
scene.render.stamp_background = (0.0, 0.0, 0.0, 0.0)
scene.cycles.use_denoising = False
scene.cycles.samples = 10
scene.cycles.sampling_pattern = 'TABULATED_SOBOL'
scene.cycles.light_sampling_threshold = 0.0
scene.cycles.use_adaptive_sampling = False
scene.cycles.use_light_tree = False
scene.cycles.blur_glossy = 0.0
scene.cycles.volume_bounces = 1
scene.cycles.pixel_filter_type = 'GAUSSIAN'
scene.cycles.sample_clamp_indirect = 0.0
scene.view_settings.view_transform = 'Raw'
bpy.context.view_layer.update()

# ---- added for rendering (the .blend has no active camera and no usable light): camera, sun + grey world if the file has none
cam_auto = bpy.data.cameras.new('AutoCamera')
cam_auto.lens = 50.0
cam_auto.sensor_width = 36.0
cam_auto.clip_end = 1665.39
ob_auto_camera = bpy.data.objects.new('AutoCamera', cam_auto)
scene.collection.objects.link(ob_auto_camera)
ob_auto_camera.location = (120.726, -144.252, 75.9156)
ob_auto_camera.rotation_euler = (1.09748, -7.21219e-08, 0.694738)
scene.camera = ob_auto_camera
light_auto_sun = bpy.data.lights.new('AutoSun', 'SUN')
light_auto_sun.energy = 3.0
light_auto_sun.angle = 0.0523599
ob_auto_sun = bpy.data.objects.new('AutoSun', light_auto_sun)
scene.collection.objects.link(ob_auto_sun)
ob_auto_sun.rotation_euler = (0.872665, 0.174533, 0.523599)
if scene.world is None:
    world_auto = bpy.data.worlds.new('AutoWorld')
    world_auto.color = (0.3, 0.3, 0.3)
    scene.world = world_auto
bpy.context.view_layer.update()
